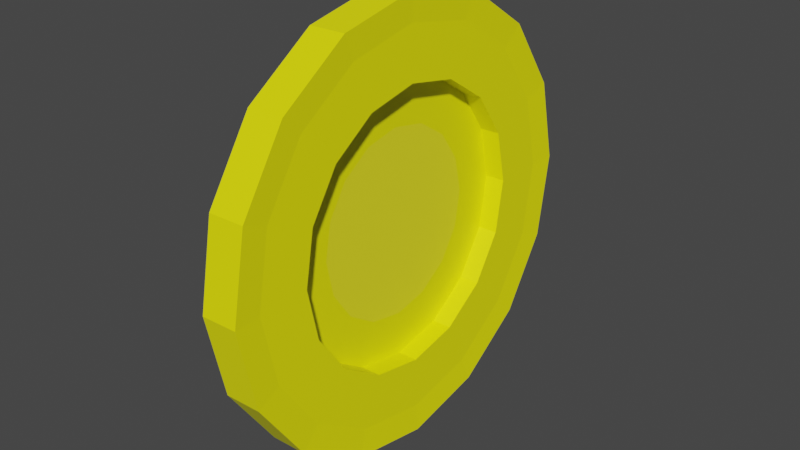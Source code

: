 # Source: coin.blend  (saved by Blender 2.93.21; exported with 4.5.12 LTS)
import bpy
from mathutils import Matrix  # noqa: F401  (used for matrix-valued properties, if any)

bpy.ops.wm.read_factory_settings(use_empty=True)
scene = bpy.context.scene
scene.name = 'Scene'

# ---- collections
col_collection = bpy.data.collections.new('Collection'); scene.collection.children.link(col_collection)

# ---- materials (node trees are filled in below, after node groups)
mat_material_001 = bpy.data.materials.new('Material.001')
mat_material_001.use_transparent_shadow = False
mat_material_002 = bpy.data.materials.new('Material.002')
mat_material_002.use_transparent_shadow = False

# ---- material node trees
mat_material_001.use_nodes = True; mat_material_001.node_tree.nodes.clear()
_N = mat_material_001.node_tree.nodes; _L = mat_material_001.node_tree.links
n0 = _N.new('ShaderNodeBsdfPrincipled'); n0.name = 'Principled BSDF'; n0.location = (10, 300)
n0.distribution = 'GGX'
n0.subsurface_method = 'BURLEY'
n0.inputs[0].default_value = (1.0, 0.9797, 0.0, 1.0)
n0.inputs[3].default_value = 1.45
n0.inputs[27].default_value = (0.0, 0.0, 0.0, 1.0)
n0.inputs[28].default_value = 1.0
n1 = _N.new('ShaderNodeOutputMaterial'); n1.name = 'Material Output'; n1.location = (300, 300)
_L.new(n0.outputs[0], n1.inputs[0])
n1.is_active_output = True
mat_material_002.use_nodes = True; mat_material_002.node_tree.nodes.clear()
_N = mat_material_002.node_tree.nodes; _L = mat_material_002.node_tree.links
n0 = _N.new('ShaderNodeBsdfPrincipled'); n0.name = 'Principled BSDF'; n0.location = (10, 300)
n0.distribution = 'GGX'
n0.subsurface_method = 'BURLEY'
n0.inputs[0].default_value = (1.0, 0.934, 0.0208, 1.0)
n0.inputs[3].default_value = 1.45
n0.inputs[27].default_value = (0.0, 0.0, 0.0, 1.0)
n0.inputs[28].default_value = 1.0
n1 = _N.new('ShaderNodeOutputMaterial'); n1.name = 'Material Output'; n1.location = (300, 300)
_L.new(n0.outputs[0], n1.inputs[0])
n1.is_active_output = True

# ---- world
world_world = bpy.data.worlds.new('World'); scene.world = world_world
world_world.use_nodes = True; world_world.node_tree.nodes.clear()
_N = world_world.node_tree.nodes; _L = world_world.node_tree.links
n0 = _N.new('ShaderNodeOutputWorld'); n0.name = 'World Output'; n0.location = (300, 300)
n1 = _N.new('ShaderNodeBackground'); n1.name = 'Background'; n1.location = (10, 300)
n1.inputs[0].default_value = (0.05088, 0.05088, 0.05088, 1.0)
_L.new(n1.outputs[0], n0.inputs[0])
n0.is_active_output = True
world_world.color = (0.05088, 0.05088, 0.05088)
world_world.use_sun_shadow = False
world_world.sun_shadow_jitter_overblur = 0.0

# ---- meshes
me_cylinder = bpy.data.meshes.new('Cylinder')
me_cylinder.from_pydata([(-1.953e-08, 0.6325, -0.9055), (-1.953e-08, 0.6325, 0.9055), (0.2421, 0.5844, -0.9055), (0.2421, 0.5844, 0.9055), (0.4473, 0.4473, -0.9055), (0.4473, 0.4473, 0.9055), (0.5844, 0.2421, -0.9055), (0.5844, 0.2421, 0.9055), (0.6325, -5.471e-08, -0.9055), (0.6325, -5.471e-08, 0.9055), (0.5844, -0.2421, -0.9055), (0.5844, -0.2421, 0.9055), (0.4473, -0.4473, -0.9055), (0.4473, -0.4473, 0.9055), (0.2421, -0.5844, -0.9055), (0.2421, -0.5844, 0.9055), (-5.832e-08, -0.6325, -0.9055), (-5.832e-08, -0.6325, 0.9055), (-0.2421, -0.5844, -0.9055), (-0.2421, -0.5844, 0.9055), (-0.4473, -0.4473, -0.9055), (-0.4473, -0.4473, 0.9055), (-0.5844, -0.2421, -0.9055), (-0.5844, -0.2421, 0.9055), (-0.6325, -1.862e-08, -0.9055), (-0.6325, -1.862e-08, 0.9055), (-0.5844, 0.2421, -0.9055), (-0.5844, 0.2421, 0.9055), (-0.4473, 0.4473, -0.9055), (-0.4473, 0.4473, 0.9055), (-0.2421, 0.5844, -0.9055), (-0.2421, 0.5844, 0.9055), (0.0, 1.0, -1.0), (0.3827, 0.9239, -1.0), (0.3827, 0.9239, 1.0), (0.0, 1.0, 1.0), (0.7071, 0.7071, -1.0), (0.7071, 0.7071, 1.0), (0.9239, 0.3827, -1.0), (0.9239, 0.3827, 1.0), (1.0, -4.371e-08, -1.0), (1.0, -4.371e-08, 1.0), (0.9239, -0.3827, -1.0), (0.9239, -0.3827, 1.0), (0.7071, -0.7071, -1.0), (0.7071, -0.7071, 1.0), (0.3827, -0.9239, -1.0), (0.3827, -0.9239, 1.0), (-8.742e-08, -1.0, -1.0), (-8.742e-08, -1.0, 1.0), (-0.3827, -0.9239, -1.0), (-0.3827, -0.9239, 1.0), (-0.7071, -0.7071, -1.0), (-0.7071, -0.7071, 1.0), (-0.9239, -0.3827, -1.0), (-0.9239, -0.3827, 1.0), (-1.0, 1.192e-08, -1.0), (-1.0, 1.192e-08, 1.0), (-0.9239, 0.3827, -1.0), (-0.9239, 0.3827, 1.0), (-0.7071, 0.7071, -1.0), (-0.7071, 0.7071, 1.0), (-0.3827, 0.9239, -1.0), (-0.3827, 0.9239, 1.0), (-6.279e-10, 0.8732, -0.9055), (0.3341, 0.8067, -0.9055), (0.3341, 0.8067, 0.9055), (-6.279e-10, 0.8732, 0.9055), (0.6174, 0.6174, -0.9055), (0.6174, 0.6174, 0.9055), (0.8067, 0.3341, -0.9055), (0.8067, 0.3341, 0.9055), (0.8732, -4.07e-08, -0.9055), (0.8732, -4.07e-08, 0.9055), (0.8067, -0.3341, -0.9055), (0.8067, -0.3341, 0.9055), (0.6174, -0.6174, -0.9055), (0.6174, -0.6174, 0.9055), (0.3341, -0.8067, -0.9055), (0.3341, -0.8067, 0.9055), (-7.537e-08, -0.8732, -0.9055), (-7.537e-08, -0.8732, 0.9055), (-0.3341, -0.8067, -0.9055), (-0.3341, -0.8067, 0.9055), (-0.6174, -0.6174, -0.9055), (-0.6174, -0.6174, 0.9055), (-0.8067, -0.3341, -0.9055), (-0.8067, -0.3341, 0.9055), (-0.8732, 8.938e-09, -0.9055), (-0.8732, 8.938e-09, 0.9055), (-0.8067, 0.3341, -0.9055), (-0.8067, 0.3341, 0.9055), (-0.6174, 0.6174, -0.9055), (-0.6174, 0.6174, 0.9055), (-0.3341, 0.8067, -0.9055), (-0.3341, 0.8067, 0.9055), (-1.273e-08, 0.7139, -0.9055), (0.2732, 0.6596, -0.9055), (0.2732, 0.6596, 0.9055), (-1.273e-08, 0.7139, 0.9055), (0.5048, 0.5048, -0.9055), (0.5048, 0.5048, 0.9055), (0.6596, 0.2732, -0.9055), (0.6596, 0.2732, 0.9055), (0.7139, -5.038e-08, -0.9055), (0.7139, -5.038e-08, 0.9055), (0.6596, -0.2732, -0.9055), (0.6596, -0.2732, 0.9055), (0.5048, -0.5048, -0.9055), (0.5048, -0.5048, 0.9055), (0.2732, -0.6596, -0.9055), (0.2732, -0.6596, 0.9055), (-6.327e-08, -0.7139, -0.9055), (-6.327e-08, -0.7139, 0.9055), (-0.2732, -0.6596, -0.9055), (-0.2732, -0.6596, 0.9055), (-0.5048, -0.5048, -0.9055), (-0.5048, -0.5048, 0.9055), (-0.6596, -0.2732, -0.9055), (-0.6596, -0.2732, 0.9055), (-0.7139, -3.159e-09, -0.9055), (-0.7139, -3.159e-09, 0.9055), (-0.6596, 0.2732, -0.9055), (-0.6596, 0.2732, 0.9055), (-0.5048, 0.5048, -0.9055), (-0.5048, 0.5048, 0.9055), (-0.2732, 0.6596, -0.9055), (-0.2732, 0.6596, 0.9055), (0.1645, 0.3972, -0.1835), (-3.925e-08, 0.4299, -0.1835), (0.304, 0.304, -0.1835), (0.3972, 0.1645, -0.1835), (0.4299, -6.548e-08, -0.1835), (0.3972, -0.1645, -0.1835), (0.304, -0.304, -0.1835), (0.1645, -0.3972, -0.1835), (-4.573e-08, -0.4299, -0.1835), (-0.1645, -0.3972, -0.1835), (-0.304, -0.304, -0.1835), (-0.3972, -0.1645, -0.1835), (-0.4299, -5.863e-08, -0.1835), (-0.3972, 0.1645, -0.1835), (-0.304, 0.304, -0.1835), (-0.1645, 0.3972, -0.1835), (-3.937e-08, 0.4299, -0.3731), (0.1645, 0.3972, -0.3731), (0.304, 0.304, -0.3731), (0.3972, 0.1645, -0.3731), (0.4299, -6.548e-08, -0.3731), (0.3972, -0.1645, -0.3731), (0.304, -0.304, -0.3731), (0.1645, -0.3972, -0.3731), (-4.585e-08, -0.4299, -0.3731), (-0.1645, -0.3972, -0.3731), (-0.304, -0.304, -0.3731), (-0.3972, -0.1645, -0.3731), (-0.4299, -5.863e-08, -0.3731), (-0.3972, 0.1645, -0.3731), (-0.304, 0.304, -0.3731), (-0.1645, 0.3972, -0.3731), (0.2421, 0.5844, -0.1835), (-1.924e-08, 0.6325, -0.1835), (0.4473, 0.4473, -0.1835), (0.5844, 0.2421, -0.1835), (0.6325, -5.471e-08, -0.1835), (0.5844, -0.2421, -0.1835), (0.4473, -0.4473, -0.1835), (0.2421, -0.5844, -0.1835), (-5.804e-08, -0.6325, -0.1835), (-0.2421, -0.5844, -0.1835), (-0.4473, -0.4473, -0.1835), (-0.5844, -0.2421, -0.1835), (-0.6325, -1.862e-08, -0.1835), (-0.5844, 0.2421, -0.1835), (-0.4473, 0.4473, -0.1835), (-0.2421, 0.5844, -0.1835), (-1.936e-08, 0.6325, -0.3731), (0.2421, 0.5844, -0.3731), (0.4473, 0.4473, -0.3731), (0.5844, 0.2421, -0.3731), (0.6325, -5.471e-08, -0.3731), (0.5844, -0.2421, -0.3731), (0.4473, -0.4473, -0.3731), (0.2421, -0.5844, -0.3731), (-5.816e-08, -0.6325, -0.3731), (-0.2421, -0.5844, -0.3731), (-0.4473, -0.4473, -0.3731), (-0.5844, -0.2421, -0.3731), (-0.6325, -1.862e-08, -0.3731), (-0.5844, 0.2421, -0.3731), (-0.4473, 0.4473, -0.3731), (-0.2421, 0.5844, -0.3731)], [], [(32, 35, 34, 33), (33, 34, 37, 36), (36, 37, 39, 38), (38, 39, 41, 40), (40, 41, 43, 42), (42, 43, 45, 44), (44, 45, 47, 46), (46, 47, 49, 48), (48, 49, 51, 50), (50, 51, 53, 52), (52, 53, 55, 54), (54, 55, 57, 56), (56, 57, 59, 58), (58, 59, 61, 60), (17, 15, 167, 168), (60, 61, 63, 62), (62, 63, 35, 32), (30, 0, 176, 191), (65, 64, 32, 33), (67, 66, 34, 35), (68, 65, 33, 36), (66, 69, 37, 34), (70, 68, 36, 38), (69, 71, 39, 37), (72, 70, 38, 40), (71, 73, 41, 39), (74, 72, 40, 42), (73, 75, 43, 41), (76, 74, 42, 44), (75, 77, 45, 43), (78, 76, 44, 46), (77, 79, 47, 45), (80, 78, 46, 48), (79, 81, 49, 47), (82, 80, 48, 50), (81, 83, 51, 49), (84, 82, 50, 52), (83, 85, 53, 51), (86, 84, 52, 54), (85, 87, 55, 53), (88, 86, 54, 56), (87, 89, 57, 55), (90, 88, 56, 58), (89, 91, 59, 57), (92, 90, 58, 60), (91, 93, 61, 59), (94, 92, 60, 62), (93, 95, 63, 61), (64, 94, 62, 32), (95, 67, 35, 63), (97, 96, 64, 65), (99, 98, 66, 67), (100, 97, 65, 68), (98, 101, 69, 66), (102, 100, 68, 70), (101, 103, 71, 69), (104, 102, 70, 72), (103, 105, 73, 71), (106, 104, 72, 74), (105, 107, 75, 73), (108, 106, 74, 76), (107, 109, 77, 75), (110, 108, 76, 78), (109, 111, 79, 77), (112, 110, 78, 80), (111, 113, 81, 79), (114, 112, 80, 82), (113, 115, 83, 81), (116, 114, 82, 84), (115, 117, 85, 83), (118, 116, 84, 86), (117, 119, 87, 85), (120, 118, 86, 88), (119, 121, 89, 87), (122, 120, 88, 90), (121, 123, 91, 89), (124, 122, 90, 92), (123, 125, 93, 91), (126, 124, 92, 94), (125, 127, 95, 93), (96, 126, 94, 64), (127, 99, 67, 95), (2, 0, 96, 97), (1, 3, 98, 99), (4, 2, 97, 100), (3, 5, 101, 98), (6, 4, 100, 102), (5, 7, 103, 101), (8, 6, 102, 104), (7, 9, 105, 103), (10, 8, 104, 106), (9, 11, 107, 105), (12, 10, 106, 108), (11, 13, 109, 107), (14, 12, 108, 110), (13, 15, 111, 109), (16, 14, 110, 112), (15, 17, 113, 111), (18, 16, 112, 114), (17, 19, 115, 113), (20, 18, 114, 116), (19, 21, 117, 115), (22, 20, 116, 118), (21, 23, 119, 117), (24, 22, 118, 120), (23, 25, 121, 119), (26, 24, 120, 122), (25, 27, 123, 121), (28, 26, 122, 124), (27, 29, 125, 123), (30, 28, 124, 126), (29, 31, 127, 125), (0, 30, 126, 96), (31, 1, 99, 127), (128, 129, 143, 142, 141, 140, 139, 138, 137, 136, 135, 134, 133, 132, 131, 130), (25, 23, 171, 172), (3, 1, 161, 160), (1, 31, 175, 161), (11, 9, 164, 165), (19, 17, 168, 169), (27, 25, 172, 173), (5, 3, 160, 162), (13, 11, 165, 166), (21, 19, 169, 170), (29, 27, 173, 174), (7, 5, 162, 163), (15, 13, 166, 167), (23, 21, 170, 171), (31, 29, 174, 175), (9, 7, 163, 164), (144, 145, 146, 147, 148, 149, 150, 151, 152, 153, 154, 155, 156, 157, 158, 159), (8, 10, 181, 180), (16, 18, 185, 184), (24, 26, 189, 188), (2, 4, 178, 177), (10, 12, 182, 181), (18, 20, 186, 185), (26, 28, 190, 189), (4, 6, 179, 178), (12, 14, 183, 182), (20, 22, 187, 186), (28, 30, 191, 190), (6, 8, 180, 179), (14, 16, 184, 183), (22, 24, 188, 187), (0, 2, 177, 176), (129, 128, 160, 161), (128, 130, 162, 160), (130, 131, 163, 162), (131, 132, 164, 163), (132, 133, 165, 164), (133, 134, 166, 165), (134, 135, 167, 166), (135, 136, 168, 167), (136, 137, 169, 168), (137, 138, 170, 169), (138, 139, 171, 170), (139, 140, 172, 171), (140, 141, 173, 172), (141, 142, 174, 173), (142, 143, 175, 174), (143, 129, 161, 175), (145, 144, 176, 177), (146, 145, 177, 178), (147, 146, 178, 179), (148, 147, 179, 180), (149, 148, 180, 181), (150, 149, 181, 182), (151, 150, 182, 183), (152, 151, 183, 184), (153, 152, 184, 185), (154, 153, 185, 186), (155, 154, 186, 187), (156, 155, 187, 188), (157, 156, 188, 189), (158, 157, 189, 190), (159, 158, 190, 191), (144, 159, 191, 176)])
me_cylinder.polygons.foreach_set('material_index', [0, 0, 0, 0, 0, 0, 0, 0, 0, 0, 0, 0, 0, 0, 0, 0, 0, 0, 0, 0, 0, 0, 0, 0, 0, 0, 0, 0, 0, 0, 0, 0, 0, 0, 0, 0, 0, 0, 0, 0, 0, 0, 0, 0, 0, 0, 0, 0, 0, 0, 0, 0, 0, 0, 0, 0, 0, 0, 0, 0, 0, 0, 0, 0, 0, 0, 0, 0, 0, 0, 0, 0, 0, 0, 0, 0, 0, 0, 0, 0, 0, 0, 0, 0, 0, 0, 0, 0, 0, 0, 0, 0, 0, 0, 0, 0, 0, 0, 0, 0, 0, 0, 0, 0, 0, 0, 0, 0, 0, 0, 0, 0, 0, 0, 1, 0, 0, 0, 0, 0, 0, 0, 0, 0, 0, 0, 0, 0, 0, 0, 1, 0, 0, 0, 0, 0, 0, 0, 0, 0, 0, 0, 0, 0, 0, 0, 0, 0, 0, 0, 0, 0, 0, 0, 0, 0, 0, 0, 0, 0, 0, 0, 0, 0, 0, 0, 0, 0, 0, 0, 0, 0, 0, 0, 0, 0, 0, 0])
_uv = me_cylinder.uv_layers.new(name='UVMap')
_uv.uv.foreach_set('vector', [1.0, 0.5, 1.0, 1.0, 0.9375, 1.0, 0.9375, 0.5, 0.9375, 0.5, 0.9375, 1.0, 0.875, 1.0, 0.875, 0.5, 0.875, 0.5, 0.875, 1.0, 0.8125, 1.0, 0.8125, 0.5, 0.8125, 0.5, 0.8125, 1.0, 0.75, 1.0, 0.75, 0.5, 0.75, 0.5, 0.75, 1.0, 0.6875, 1.0, 0.6875, 0.5, 0.6875, 0.5, 0.6875, 1.0, 0.625, 1.0, 0.625, 0.5, 0.625, 0.5, 0.625, 1.0, 0.5625, 1.0, 0.5625, 0.5, 0.5625, 0.5, 0.5625, 1.0, 0.5, 1.0, 0.5, 0.5, 0.5, 0.5, 0.5, 1.0, 0.4375, 1.0, 0.4375, 0.5, 0.4375, 0.5, 0.4375, 1.0, 0.375, 1.0, 0.375, 0.5, 0.375, 0.5, 0.375, 1.0, 0.3125, 1.0, 0.3125, 0.5, 0.3125, 0.5, 0.3125, 1.0, 0.25, 1.0, 0.25, 0.5, 0.25, 0.5, 0.25, 1.0, 0.1875, 1.0, 0.1875, 0.5, 0.1875, 0.5, 0.1875, 1.0, 0.125, 1.0, 0.125, 0.5, 0.25, 0.08236, 0.3142, 0.09512, 0.3142, 0.09512, 0.25, 0.08236, 0.125, 0.5, 0.125, 1.0, 0.0625, 1.0, 0.0625, 0.5, 0.0625, 0.5, 0.0625, 1.0, 0.0, 1.0, 0.0, 0.5, 0.6858, 0.4049, 0.75, 0.4176, 0.75, 0.4176, 0.6858, 0.4049, 0.8386, 0.4638, 0.75, 0.4814, 0.75, 0.49, 0.8418, 0.4717, 0.25, 0.4814, 0.3386, 0.4638, 0.3418, 0.4717, 0.25, 0.49, 0.9136, 0.4136, 0.8386, 0.4638, 0.8418, 0.4717, 0.9197, 0.4197, 0.3386, 0.4638, 0.4136, 0.4136, 0.4197, 0.4197, 0.3418, 0.4717, 0.9638, 0.3386, 0.9136, 0.4136, 0.9197, 0.4197, 0.9717, 0.3418, 0.4136, 0.4136, 0.4638, 0.3386, 0.4717, 0.3418, 0.4197, 0.4197, 0.9814, 0.25, 0.9638, 0.3386, 0.9717, 0.3418, 0.99, 0.25, 0.4638, 0.3386, 0.4814, 0.25, 0.49, 0.25, 0.4717, 0.3418, 0.9638, 0.1614, 0.9814, 0.25, 0.99, 0.25, 0.9717, 0.1582, 0.4814, 0.25, 0.4638, 0.1614, 0.4717, 0.1582, 0.49, 0.25, 0.9136, 0.08636, 0.9638, 0.1614, 0.9717, 0.1582, 0.9197, 0.08029, 0.4638, 0.1614, 0.4136, 0.08636, 0.4197, 0.08029, 0.4717, 0.1582, 0.8386, 0.03619, 0.9136, 0.08636, 0.9197, 0.08029, 0.8418, 0.02827, 0.4136, 0.08636, 0.3386, 0.03619, 0.3418, 0.02827, 0.4197, 0.08029, 0.75, 0.01857, 0.8386, 0.03619, 0.8418, 0.02827, 0.75, 0.01, 0.3386, 0.03619, 0.25, 0.01857, 0.25, 0.01, 0.3418, 0.02827, 0.6614, 0.03619, 0.75, 0.01857, 0.75, 0.01, 0.6582, 0.02827, 0.25, 0.01857, 0.1614, 0.03619, 0.1582, 0.02827, 0.25, 0.01, 0.5864, 0.08636, 0.6614, 0.03619, 0.6582, 0.02827, 0.5803, 0.08029, 0.1614, 0.03619, 0.08636, 0.08636, 0.08029, 0.08029, 0.1582, 0.02827, 0.5362, 0.1614, 0.5864, 0.08636, 0.5803, 0.08029, 0.5283, 0.1582, 0.08636, 0.08636, 0.03619, 0.1614, 0.02827, 0.1582, 0.08029, 0.08029, 0.5186, 0.25, 0.5362, 0.1614, 0.5283, 0.1582, 0.51, 0.25, 0.03619, 0.1614, 0.01857, 0.25, 0.01, 0.25, 0.02827, 0.1582, 0.5362, 0.3386, 0.5186, 0.25, 0.51, 0.25, 0.5283, 0.3418, 0.01857, 0.25, 0.03619, 0.3386, 0.02827, 0.3418, 0.01, 0.25, 0.5864, 0.4136, 0.5362, 0.3386, 0.5283, 0.3418, 0.5803, 0.4197, 0.03619, 0.3386, 0.08636, 0.4136, 0.08029, 0.4197, 0.02827, 0.3418, 0.6614, 0.4638, 0.5864, 0.4136, 0.5803, 0.4197, 0.6582, 0.4717, 0.08636, 0.4136, 0.1614, 0.4638, 0.1582, 0.4717, 0.08029, 0.4197, 0.75, 0.4814, 0.6614, 0.4638, 0.6582, 0.4717, 0.75, 0.49, 0.1614, 0.4638, 0.25, 0.4814, 0.25, 0.49, 0.1582, 0.4717, 0.8224, 0.4248, 0.75, 0.4392, 0.75, 0.4814, 0.8386, 0.4638, 0.25, 0.4392, 0.3224, 0.4248, 0.3386, 0.4638, 0.25, 0.4814, 0.8838, 0.3838, 0.8224, 0.4248, 0.8386, 0.4638, 0.9136, 0.4136, 0.3224, 0.4248, 0.3838, 0.3838, 0.4136, 0.4136, 0.3386, 0.4638, 0.9248, 0.3224, 0.8838, 0.3838, 0.9136, 0.4136, 0.9638, 0.3386, 0.3838, 0.3838, 0.4248, 0.3224, 0.4638, 0.3386, 0.4136, 0.4136, 0.9392, 0.25, 0.9248, 0.3224, 0.9638, 0.3386, 0.9814, 0.25, 0.4248, 0.3224, 0.4392, 0.25, 0.4814, 0.25, 0.4638, 0.3386, 0.9248, 0.1776, 0.9392, 0.25, 0.9814, 0.25, 0.9638, 0.1614, 0.4392, 0.25, 0.4248, 0.1776, 0.4638, 0.1614, 0.4814, 0.25, 0.8838, 0.1162, 0.9248, 0.1776, 0.9638, 0.1614, 0.9136, 0.08636, 0.4248, 0.1776, 0.3838, 0.1162, 0.4136, 0.08636, 0.4638, 0.1614, 0.8224, 0.07519, 0.8838, 0.1162, 0.9136, 0.08636, 0.8386, 0.03619, 0.3838, 0.1162, 0.3224, 0.07519, 0.3386, 0.03619, 0.4136, 0.08636, 0.75, 0.06078, 0.8224, 0.07519, 0.8386, 0.03619, 0.75, 0.01857, 0.3224, 0.07519, 0.25, 0.06078, 0.25, 0.01857, 0.3386, 0.03619, 0.6776, 0.07519, 0.75, 0.06078, 0.75, 0.01857, 0.6614, 0.03619, 0.25, 0.06078, 0.1776, 0.07519, 0.1614, 0.03619, 0.25, 0.01857, 0.6162, 0.1162, 0.6776, 0.07519, 0.6614, 0.03619, 0.5864, 0.08636, 0.1776, 0.07519, 0.1162, 0.1162, 0.08636, 0.08636, 0.1614, 0.03619, 0.5752, 0.1776, 0.6162, 0.1162, 0.5864, 0.08636, 0.5362, 0.1614, 0.1162, 0.1162, 0.07519, 0.1776, 0.03619, 0.1614, 0.08636, 0.08636, 0.5608, 0.25, 0.5752, 0.1776, 0.5362, 0.1614, 0.5186, 0.25, 0.07519, 0.1776, 0.06078, 0.25, 0.01857, 0.25, 0.03619, 0.1614, 0.5752, 0.3224, 0.5608, 0.25, 0.5186, 0.25, 0.5362, 0.3386, 0.06078, 0.25, 0.07519, 0.3224, 0.03619, 0.3386, 0.01857, 0.25, 0.6162, 0.3838, 0.5752, 0.3224, 0.5362, 0.3386, 0.5864, 0.4136, 0.07519, 0.3224, 0.1162, 0.3838, 0.08636, 0.4136, 0.03619, 0.3386, 0.6776, 0.4248, 0.6162, 0.3838, 0.5864, 0.4136, 0.6614, 0.4638, 0.1162, 0.3838, 0.1776, 0.4248, 0.1614, 0.4638, 0.08636, 0.4136, 0.75, 0.4392, 0.6776, 0.4248, 0.6614, 0.4638, 0.75, 0.4814, 0.1776, 0.4248, 0.25, 0.4392, 0.25, 0.4814, 0.1614, 0.4638, 0.8142, 0.4049, 0.75, 0.4176, 0.75, 0.4392, 0.8224, 0.4248, 0.25, 0.4176, 0.3142, 0.4049, 0.3224, 0.4248, 0.25, 0.4392, 0.8685, 0.3685, 0.8142, 0.4049, 0.8224, 0.4248, 0.8838, 0.3838, 0.3142, 0.4049, 0.3685, 0.3685, 0.3838, 0.3838, 0.3224, 0.4248, 0.9049, 0.3142, 0.8685, 0.3685, 0.8838, 0.3838, 0.9248, 0.3224, 0.3685, 0.3685, 0.4049, 0.3142, 0.4248, 0.3224, 0.3838, 0.3838, 0.9176, 0.25, 0.9049, 0.3142, 0.9248, 0.3224, 0.9392, 0.25, 0.4049, 0.3142, 0.4176, 0.25, 0.4392, 0.25, 0.4248, 0.3224, 0.9049, 0.1858, 0.9176, 0.25, 0.9392, 0.25, 0.9248, 0.1776, 0.4176, 0.25, 0.4049, 0.1858, 0.4248, 0.1776, 0.4392, 0.25, 0.8685, 0.1315, 0.9049, 0.1858, 0.9248, 0.1776, 0.8838, 0.1162, 0.4049, 0.1858, 0.3685, 0.1315, 0.3838, 0.1162, 0.4248, 0.1776, 0.8142, 0.09512, 0.8685, 0.1315, 0.8838, 0.1162, 0.8224, 0.07519, 0.3685, 0.1315, 0.3142, 0.09512, 0.3224, 0.07519, 0.3838, 0.1162, 0.75, 0.08236, 0.8142, 0.09512, 0.8224, 0.07519, 0.75, 0.06078, 0.3142, 0.09512, 0.25, 0.08236, 0.25, 0.06078, 0.3224, 0.07519, 0.6858, 0.09512, 0.75, 0.08236, 0.75, 0.06078, 0.6776, 0.07519, 0.25, 0.08236, 0.1858, 0.09512, 0.1776, 0.07519, 0.25, 0.06078, 0.6315, 0.1315, 0.6858, 0.09512, 0.6776, 0.07519, 0.6162, 0.1162, 0.1858, 0.09512, 0.1315, 0.1315, 0.1162, 0.1162, 0.1776, 0.07519, 0.5951, 0.1858, 0.6315, 0.1315, 0.6162, 0.1162, 0.5752, 0.1776, 0.1315, 0.1315, 0.09512, 0.1858, 0.07519, 0.1776, 0.1162, 0.1162, 0.5824, 0.25, 0.5951, 0.1858, 0.5752, 0.1776, 0.5608, 0.25, 0.09512, 0.1858, 0.08236, 0.25, 0.06078, 0.25, 0.07519, 0.1776, 0.5951, 0.3142, 0.5824, 0.25, 0.5608, 0.25, 0.5752, 0.3224, 0.08236, 0.25, 0.09512, 0.3142, 0.07519, 0.3224, 0.06078, 0.25, 0.6315, 0.3685, 0.5951, 0.3142, 0.5752, 0.3224, 0.6162, 0.3838, 0.09512, 0.3142, 0.1315, 0.3685, 0.1162, 0.3838, 0.07519, 0.3224, 0.6858, 0.4049, 0.6315, 0.3685, 0.6162, 0.3838, 0.6776, 0.4248, 0.1315, 0.3685, 0.1858, 0.4049, 0.1776, 0.4248, 0.1162, 0.3838, 0.75, 0.4176, 0.6858, 0.4049, 0.6776, 0.4248, 0.75, 0.4392, 0.1858, 0.4049, 0.25, 0.4176, 0.25, 0.4392, 0.1776, 0.4248, 0.2936, 0.3553, 0.25, 0.364, 0.2064, 0.3553, 0.1694, 0.3306, 0.1447, 0.2936, 0.136, 0.25, 0.1447, 0.2064, 0.1694, 0.1694, 0.2064, 0.1447, 0.25, 0.136, 0.2936, 0.1447, 0.3306, 0.1694, 0.3553, 0.2064, 0.364, 0.25, 0.3553, 0.2936, 0.3306, 0.3306, 0.08236, 0.25, 0.09512, 0.1858, 0.09512, 0.1858, 0.08236, 0.25, 0.3142, 0.4049, 0.25, 0.4176, 0.25, 0.4176, 0.3142, 0.4049, 0.25, 0.4176, 0.1858, 0.4049, 0.1858, 0.4049, 0.25, 0.4176, 0.4049, 0.1858, 0.4176, 0.25, 0.4176, 0.25, 0.4049, 0.1858, 0.1858, 0.09512, 0.25, 0.08236, 0.25, 0.08236, 0.1858, 0.09512, 0.09512, 0.3142, 0.08236, 0.25, 0.08236, 0.25, 0.09512, 0.3142, 0.3685, 0.3685, 0.3142, 0.4049, 0.3142, 0.4049, 0.3685, 0.3685, 0.3685, 0.1315, 0.4049, 0.1858, 0.4049, 0.1858, 0.3685, 0.1315, 0.1315, 0.1315, 0.1858, 0.09512, 0.1858, 0.09512, 0.1315, 0.1315, 0.1315, 0.3685, 0.09512, 0.3142, 0.09512, 0.3142, 0.1315, 0.3685, 0.4049, 0.3142, 0.3685, 0.3685, 0.3685, 0.3685, 0.4049, 0.3142, 0.3142, 0.09512, 0.3685, 0.1315, 0.3685, 0.1315, 0.3142, 0.09512, 0.09512, 0.1858, 0.1315, 0.1315, 0.1315, 0.1315, 0.09512, 0.1858, 0.1858, 0.4049, 0.1315, 0.3685, 0.1315, 0.3685, 0.1858, 0.4049, 0.4176, 0.25, 0.4049, 0.3142, 0.4049, 0.3142, 0.4176, 0.25, 0.75, 0.364, 0.7936, 0.3553, 0.8306, 0.3306, 0.8553, 0.2936, 0.864, 0.25, 0.8553, 0.2064, 0.8306, 0.1694, 0.7936, 0.1447, 0.75, 0.136, 0.7064, 0.1447, 0.6694, 0.1694, 0.6447, 0.2064, 0.636, 0.25, 0.6447, 0.2936, 0.6694, 0.3306, 0.7064, 0.3553, 0.9176, 0.25, 0.9049, 0.1858, 0.9049, 0.1858, 0.9176, 0.25, 0.75, 0.08236, 0.6858, 0.09512, 0.6858, 0.09512, 0.75, 0.08236, 0.5824, 0.25, 0.5951, 0.3142, 0.5951, 0.3142, 0.5824, 0.25, 0.8142, 0.4049, 0.8685, 0.3685, 0.8685, 0.3685, 0.8142, 0.4049, 0.9049, 0.1858, 0.8685, 0.1315, 0.8685, 0.1315, 0.9049, 0.1858, 0.6858, 0.09512, 0.6315, 0.1315, 0.6315, 0.1315, 0.6858, 0.09512, 0.5951, 0.3142, 0.6315, 0.3685, 0.6315, 0.3685, 0.5951, 0.3142, 0.8685, 0.3685, 0.9049, 0.3142, 0.9049, 0.3142, 0.8685, 0.3685, 0.8685, 0.1315, 0.8142, 0.09512, 0.8142, 0.09512, 0.8685, 0.1315, 0.6315, 0.1315, 0.5951, 0.1858, 0.5951, 0.1858, 0.6315, 0.1315, 0.6315, 0.3685, 0.6858, 0.4049, 0.6858, 0.4049, 0.6315, 0.3685, 0.9049, 0.3142, 0.9176, 0.25, 0.9176, 0.25, 0.9049, 0.3142, 0.8142, 0.09512, 0.75, 0.08236, 0.75, 0.08236, 0.8142, 0.09512, 0.5951, 0.1858, 0.5824, 0.25, 0.5824, 0.25, 0.5951, 0.1858, 0.75, 0.4176, 0.8142, 0.4049, 0.8142, 0.4049, 0.75, 0.4176, 0.25, 0.364, 0.2936, 0.3553, 0.3142, 0.4049, 0.25, 0.4176, 0.2936, 0.3553, 0.3306, 0.3306, 0.3685, 0.3685, 0.3142, 0.4049, 0.3306, 0.3306, 0.3553, 0.2936, 0.4049, 0.3142, 0.3685, 0.3685, 0.3553, 0.2936, 0.364, 0.25, 0.4176, 0.25, 0.4049, 0.3142, 0.364, 0.25, 0.3553, 0.2064, 0.4049, 0.1858, 0.4176, 0.25, 0.3553, 0.2064, 0.3306, 0.1694, 0.3685, 0.1315, 0.4049, 0.1858, 0.3306, 0.1694, 0.2936, 0.1447, 0.3142, 0.09512, 0.3685, 0.1315, 0.2936, 0.1447, 0.25, 0.136, 0.25, 0.08236, 0.3142, 0.09512, 0.25, 0.136, 0.2064, 0.1447, 0.1858, 0.09512, 0.25, 0.08236, 0.2064, 0.1447, 0.1694, 0.1694, 0.1315, 0.1315, 0.1858, 0.09512, 0.1694, 0.1694, 0.1447, 0.2064, 0.09512, 0.1858, 0.1315, 0.1315, 0.1447, 0.2064, 0.136, 0.25, 0.08236, 0.25, 0.09512, 0.1858, 0.136, 0.25, 0.1447, 0.2936, 0.09512, 0.3142, 0.08236, 0.25, 0.1447, 0.2936, 0.1694, 0.3306, 0.1315, 0.3685, 0.09512, 0.3142, 0.1694, 0.3306, 0.2064, 0.3553, 0.1858, 0.4049, 0.1315, 0.3685, 0.2064, 0.3553, 0.25, 0.364, 0.25, 0.4176, 0.1858, 0.4049, 0.7936, 0.3553, 0.75, 0.364, 0.75, 0.4176, 0.8142, 0.4049, 0.8306, 0.3306, 0.7936, 0.3553, 0.8142, 0.4049, 0.8685, 0.3685, 0.8553, 0.2936, 0.8306, 0.3306, 0.8685, 0.3685, 0.9049, 0.3142, 0.864, 0.25, 0.8553, 0.2936, 0.9049, 0.3142, 0.9176, 0.25, 0.8553, 0.2064, 0.864, 0.25, 0.9176, 0.25, 0.9049, 0.1858, 0.8306, 0.1694, 0.8553, 0.2064, 0.9049, 0.1858, 0.8685, 0.1315, 0.7936, 0.1447, 0.8306, 0.1694, 0.8685, 0.1315, 0.8142, 0.09512, 0.75, 0.136, 0.7936, 0.1447, 0.8142, 0.09512, 0.75, 0.08236, 0.7064, 0.1447, 0.75, 0.136, 0.75, 0.08236, 0.6858, 0.09512, 0.6694, 0.1694, 0.7064, 0.1447, 0.6858, 0.09512, 0.6315, 0.1315, 0.6447, 0.2064, 0.6694, 0.1694, 0.6315, 0.1315, 0.5951, 0.1858, 0.636, 0.25, 0.6447, 0.2064, 0.5951, 0.1858, 0.5824, 0.25, 0.6447, 0.2936, 0.636, 0.25, 0.5824, 0.25, 0.5951, 0.3142, 0.6694, 0.3306, 0.6447, 0.2936, 0.5951, 0.3142, 0.6315, 0.3685, 0.7064, 0.3553, 0.6694, 0.3306, 0.6315, 0.3685, 0.6858, 0.4049, 0.75, 0.364, 0.7064, 0.3553, 0.6858, 0.4049, 0.75, 0.4176])
me_cylinder.materials.append(mat_material_001)
me_cylinder.materials.append(mat_material_002)
me_cylinder.use_remesh_fix_poles = True
me_cylinder.use_remesh_preserve_attributes = False
me_cylinder.update()

# ---- objects
ob_cylinder = bpy.data.objects.new('Cylinder', me_cylinder)

# ---- transforms, parenting, visibility, modifiers, constraints
ob_cylinder.location = (0.0, 0.0, 0.0)
ob_cylinder.rotation_euler = (0.0, 1.552, 0.0)
ob_cylinder.scale = (1.0, 1.0, 0.08462)

# ---- collection membership
col_collection.objects.link(ob_cylinder)

# ---- scene / render settings (as saved in the file)
scene.frame_start = 1; scene.frame_end = 250; scene.frame_set(1)
scene.render.engine = 'BLENDER_EEVEE_NEXT'
scene.cycles.use_denoising = False
scene.cycles.samples = 128
scene.cycles.sampling_pattern = 'TABULATED_SOBOL'
scene.cycles.use_adaptive_sampling = False
scene.cycles.use_light_tree = False
scene.view_settings.view_transform = 'Filmic'
bpy.context.view_layer.update()

# ---- added for rendering (the .blend has no active camera and no usable light): camera, sun
cam_auto = bpy.data.cameras.new('AutoCamera')
cam_auto.lens = 50.0
cam_auto.sensor_width = 36.0
cam_auto.clip_end = 1000.0
ob_auto_camera = bpy.data.objects.new('AutoCamera', cam_auto)
scene.collection.objects.link(ob_auto_camera)
ob_auto_camera.location = (2.62585, -3.15101, 2.10068)
ob_auto_camera.rotation_euler = (1.09748, -7.21219e-08, 0.694738)
scene.camera = ob_auto_camera
light_auto_sun = bpy.data.lights.new('AutoSun', 'SUN')
light_auto_sun.energy = 3.0
light_auto_sun.angle = 0.0523599
ob_auto_sun = bpy.data.objects.new('AutoSun', light_auto_sun)
scene.collection.objects.link(ob_auto_sun)
ob_auto_sun.rotation_euler = (0.872665, 0.174533, 0.523599)
bpy.context.view_layer.update()
